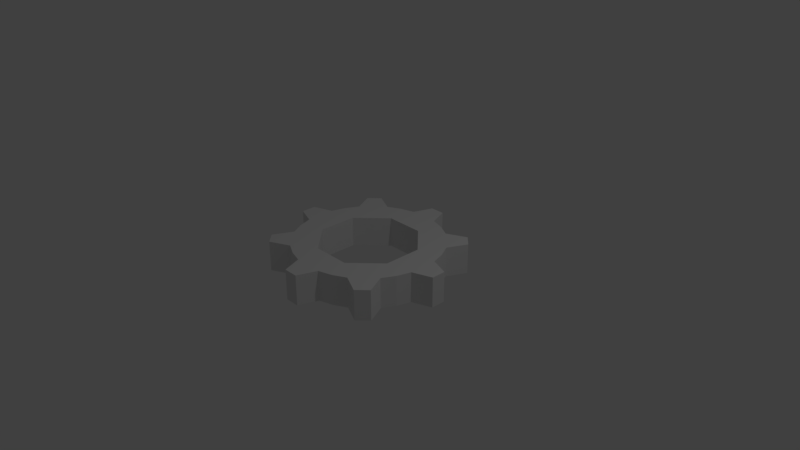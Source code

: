 # Source: Gear1.blend  (saved by Blender 2.78.0; exported with 4.5.12 LTS)
import bpy
from mathutils import Matrix  # noqa: F401  (used for matrix-valued properties, if any)

bpy.ops.wm.read_factory_settings(use_empty=True)
scene = bpy.context.scene
scene.name = 'Scene'

# ---- collections
col_collection_1 = bpy.data.collections.new('Collection 1'); scene.collection.children.link(col_collection_1)

# ---- world
world_world = bpy.data.worlds.new('World'); scene.world = world_world
world_world.color = (0.05088, 0.05088, 0.05088)
world_world.use_sun_shadow = False
world_world.sun_shadow_jitter_overblur = 0.0
world_world.cycles.sampling_method = 'MANUAL'

# ---- cameras
cam_camera = bpy.data.cameras.new('Camera')
cam_camera.clip_end = 100.0
cam_camera.lens = 35.0
cam_camera.sensor_width = 32.0
cam_camera.sensor_height = 18.0
cam_camera.ortho_scale = 7.314
cam_camera.dof.focus_distance = 0.0
cam_camera.dof.aperture_fstop = 128.0

# ---- lights
light_lamp = bpy.data.lights.new('Lamp', 'POINT')
light_lamp.transmission_factor = 0.0
light_lamp.cutoff_distance = 30.0
light_lamp.energy = 100.0
light_lamp.shadow_buffer_clip_start = 1.001
light_lamp.shadow_soft_size = 0.1
light_lamp.shadow_maximum_resolution = 0.006
light_lamp.use_absolute_resolution = True

# ---- meshes
me_circle = bpy.data.meshes.new('Circle')
me_circle.from_pydata([(-0.09802, 1.245, -0.2062), (-0.1951, 0.9808, -0.2062), (-0.3827, 0.9239, -0.2062), (-0.5556, 0.8315, -0.2062), (-0.8224, 0.961, -0.2062), (-0.961, 0.8224, -0.2062), (-0.8315, 0.5556, -0.2062), (-0.9239, 0.3827, -0.2062), (-0.9808, 0.1951, -0.2062), (-1.245, 0.09802, -0.2062), (-1.245, -0.09802, -0.2062), (-0.9808, -0.1951, -0.2062), (-0.9239, -0.3827, -0.2062), (-0.8315, -0.5556, -0.2062), (-0.961, -0.8224, -0.2062), (-0.8224, -0.961, -0.2062), (-0.5556, -0.8315, -0.2062), (-0.3827, -0.9239, -0.2062), (-0.1951, -0.9808, -0.2062), (-0.09802, -1.245, -0.2062), (0.09802, -1.245, -0.2062), (0.1951, -0.9808, -0.2062), (0.3827, -0.9239, -0.2062), (0.5556, -0.8315, -0.2062), (0.8224, -0.961, -0.2062), (0.961, -0.8224, -0.2062), (0.8315, -0.5556, -0.2062), (0.9239, -0.3827, -0.2062), (0.9808, -0.1951, -0.2062), (1.245, -0.09802, -0.2062), (1.245, 0.09802, -0.2062), (0.9808, 0.1951, -0.2062), (0.9239, 0.3827, -0.2062), (0.8315, 0.5556, -0.2062), (0.961, 0.8224, -0.2062), (0.8224, 0.961, -0.2062), (0.5556, 0.8315, -0.2062), (0.3827, 0.9239, -0.2062), (0.1951, 0.9808, -0.2062), (0.09802, 1.245, -0.2062), (0.9239, -0.3827, 0.2071), (0.8315, -0.5556, 0.2071), (-0.2582, 0.6233, -0.2062), (0.9808, 0.1951, 0.2071), (1.245, 0.09802, 0.2071), (1.245, -0.09802, 0.2071), (0.9808, -0.1951, 0.2071), (-0.6233, 0.2582, -0.2062), (-0.5556, 0.8315, 0.2071), (-0.3827, 0.9239, 0.2071), (-0.09802, 1.245, 0.2071), (-0.1951, 0.9808, 0.2071), (-0.6233, -0.2582, -0.2062), (-0.9239, 0.3827, 0.2071), (-0.8315, 0.5556, 0.2071), (-0.961, 0.8224, 0.2071), (-0.8224, 0.961, 0.2071), (-0.2582, -0.6233, -0.2062), (-0.9808, -0.1951, 0.2071), (-1.245, -0.09802, 0.2071), (-1.245, 0.09802, 0.2071), (-0.9808, 0.1951, 0.2071), (0.2582, -0.6233, -0.2062), (-0.8224, -0.961, 0.2071), (-0.961, -0.8224, 0.2071), (-0.8315, -0.5556, 0.2071), (-0.9239, -0.3827, 0.2071), (0.6233, -0.2582, -0.2062), (-0.09802, -1.245, 0.2071), (-0.1951, -0.9808, 0.2071), (-0.3827, -0.9239, 0.2071), (-0.5556, -0.8315, 0.2071), (0.6233, 0.2582, -0.2062), (0.5556, -0.8315, 0.2071), (0.3827, -0.9239, 0.2071), (0.1951, -0.9808, 0.2071), (0.09802, -1.245, 0.2071), (0.2582, 0.6233, -0.2062), (0.961, -0.8224, 0.2071), (0.8224, -0.961, 0.2071), (0.9239, 0.3827, 0.2071), (0.8315, 0.5556, 0.2071), (0.961, 0.8224, 0.2071), (0.8224, 0.961, 0.2071), (0.5556, 0.8315, 0.2071), (0.3827, 0.9239, 0.2071), (0.1951, 0.9808, 0.2071), (0.09802, 1.245, 0.2071), (-0.6233, 0.2582, 0.2071), (-0.2582, 0.6233, 0.2071), (-0.6233, -0.2582, 0.2071), (-0.2582, -0.6233, 0.2071), (0.2582, -0.6233, 0.2071), (0.6233, -0.2582, 0.2071), (0.6233, 0.2582, 0.2071), (0.2582, 0.6233, 0.2071)], [], [(37, 85, 84, 36), (9, 8, 7, 47, 52, 12, 11, 10), (60, 59, 58, 66, 90, 88, 53, 61), (56, 55, 54, 53, 88, 89, 49, 48), (11, 58, 59, 10), (23, 73, 74, 22), (68, 76, 75, 74, 92, 91, 70, 69), (21, 75, 76, 20), (29, 28, 27, 67, 72, 32, 31, 30), (47, 88, 90, 52), (25, 78, 79, 24), (14, 13, 12, 52, 57, 17, 16, 15), (82, 83, 84, 85, 95, 94, 80, 81), (35, 83, 82, 34), (38, 86, 85, 37), (13, 65, 66, 12), (12, 66, 58, 11), (39, 87, 86, 38), (62, 92, 93, 67), (8, 61, 53, 7), (22, 74, 75, 21), (24, 79, 73, 23), (34, 33, 32, 72, 77, 37, 36, 35), (0, 50, 87, 39), (39, 38, 37, 77, 42, 2, 1, 0), (14, 64, 65, 13), (19, 18, 17, 57, 62, 22, 21, 20), (9, 60, 61, 8), (79, 78, 41, 40, 93, 92, 74, 73), (36, 84, 83, 35), (4, 3, 2, 42, 47, 7, 6, 5), (26, 41, 78, 25), (77, 95, 89, 42), (64, 63, 71, 70, 91, 90, 66, 65), (72, 94, 95, 77), (57, 91, 92, 62), (87, 50, 51, 49, 89, 95, 85, 86), (24, 23, 22, 62, 67, 27, 26, 25), (45, 44, 43, 80, 94, 93, 40, 46), (10, 59, 60, 9), (27, 40, 41, 26), (1, 51, 50, 0), (28, 46, 40, 27), (15, 63, 64, 14), (2, 49, 51, 1), (29, 45, 46, 28), (16, 71, 63, 15), (3, 48, 49, 2), (30, 44, 45, 29), (52, 90, 91, 57), (17, 70, 71, 16), (4, 56, 48, 3), (31, 43, 44, 30), (18, 69, 70, 17), (67, 93, 94, 72), (5, 55, 56, 4), (32, 80, 43, 31), (19, 68, 69, 18), (6, 54, 55, 5), (33, 81, 80, 32), (20, 76, 68, 19), (42, 89, 88, 47), (7, 53, 54, 6), (34, 82, 81, 33)])
me_circle.use_remesh_preserve_volume = False
me_circle.use_remesh_preserve_attributes = False
me_circle.use_mirror_vertex_groups = False
me_circle.update()

# ---- objects
ob_circle = bpy.data.objects.new('Circle', me_circle)
ob_lamp = bpy.data.objects.new('Lamp', light_lamp)
ob_camera = bpy.data.objects.new('Camera', cam_camera)

# ---- transforms, parenting, visibility, modifiers, constraints
ob_circle.location = (0.0, 0.0, 0.0)
ob_circle.lineart.crease_threshold = 0.0
ob_lamp.location = (4.076, 1.005, 5.904)
ob_lamp.rotation_euler = (0.6503, 0.05522, 1.866)
ob_lamp.lock_rotations_4d = False
ob_lamp.empty_display_type = 'ARROWS'
ob_lamp.color = (0.0, 0.0, 0.0, 0.0)
ob_lamp.lineart.crease_threshold = 0.0
ob_camera.location = (7.481, -6.508, 5.344)
ob_camera.rotation_euler = (1.109, 0.0, 0.8149)
ob_camera.lock_rotations_4d = False
ob_camera.empty_display_type = 'ARROWS'
ob_camera.color = (0.0, 0.0, 0.0, 0.0)
ob_camera.display_type = 'WIRE'
ob_camera.lineart.crease_threshold = 0.0

# ---- collection membership
col_collection_1.objects.link(ob_circle)
col_collection_1.objects.link(ob_lamp)
col_collection_1.objects.link(ob_camera)

# ---- scene / render settings (as saved in the file)
scene.camera = ob_camera
scene.frame_start = 1; scene.frame_end = 250; scene.frame_set(1)
scene.render.engine = 'BLENDER_EEVEE_NEXT'
scene.render.resolution_percentage = 50
scene.render.dither_intensity = 0.0
scene.cycles.use_denoising = False
scene.cycles.samples = 128
scene.cycles.sampling_pattern = 'TABULATED_SOBOL'
scene.cycles.light_sampling_threshold = 0.0
scene.cycles.use_adaptive_sampling = False
scene.cycles.use_light_tree = False
scene.cycles.blur_glossy = 0.0
scene.cycles.sample_clamp_indirect = 0.0
scene.view_settings.view_transform = 'Standard'
bpy.context.view_layer.update()
